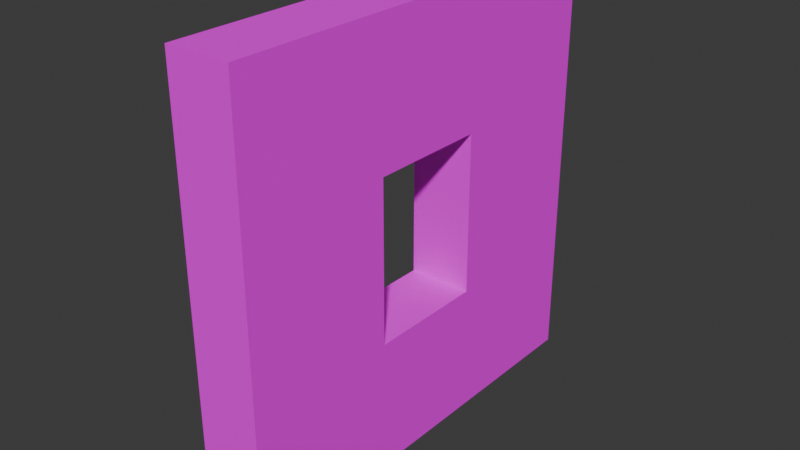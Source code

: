 # Source: mWallWindowConcrete02.blend  (saved by Blender 4.1.23; exported with 4.5.12 LTS)
import bpy
from mathutils import Matrix  # noqa: F401  (used for matrix-valued properties, if any)

bpy.ops.wm.read_factory_settings(use_empty=True)
scene = bpy.context.scene
scene.name = 'Scene'

# ---- collections
col_wallconcrete02 = bpy.data.collections.new('WallConcrete02'); scene.collection.children.link(col_wallconcrete02)

# ---- images (referenced by path relative to the original .blend; pixels are not part of the script)
import os
ASSET_DIR = os.environ.get("B2B_ASSET_DIR", "")  # directory of the original .blend (textures are referenced by path, not embedded)
HERE = os.path.dirname(os.path.abspath(__file__))  # packed textures are extracted next to this script under _unpacked/

def load_image(name, relpath, width, height, colorspace="sRGB"):
    """Load a texture the original file referenced (path relative to the .blend, or extracted next to this script)."""
    p = next((c for c in (os.path.join(HERE, relpath), os.path.join(ASSET_DIR, relpath)) if relpath and os.path.exists(c)), "")
    if p:
        img = bpy.data.images.load(p, check_existing=True)
        img.name = name
    else:  # same state as the original file: an image datablock whose file is absent (Cycles renders it pink)
        img = bpy.data.images.new(name, width, height)
        img.source = "FILE"
        img.filepath = "//" + (relpath or name)
    img.colorspace_settings.name = colorspace
    return img
img_concreteplain02_a_png = load_image('ConcretePlain02_a.png', 'ConcretePlain02_a.png', 1024, 1024, 'sRGB')

# ---- materials (node trees are filled in below, after node groups)
mat_concreteplain02 = bpy.data.materials.new('ConcretePlain02')
mat_concreteplain02.use_transparent_shadow = False

# ---- material node trees
mat_concreteplain02.use_nodes = True; mat_concreteplain02.node_tree.nodes.clear()
_N = mat_concreteplain02.node_tree.nodes; _L = mat_concreteplain02.node_tree.links
n0 = _N.new('ShaderNodeBsdfPrincipled'); n0.name = 'Principled BSDF'; n0.location = (10, 300)
n0.inputs[3].default_value = 1.45
n0.inputs[13].default_value = 0.05
n1 = _N.new('ShaderNodeOutputMaterial'); n1.name = 'Material Output'; n1.location = (300, 300)
n2 = _N.new('ShaderNodeTexImage'); n2.name = 'Image Texture'; n2.location = (-280, 280)
n2.image = img_concreteplain02_a_png
n2.interpolation = 'Closest'
_L.new(n0.outputs[0], n1.inputs[0])
_L.new(n2.outputs[0], n0.inputs[0])
n1.is_active_output = True

# ---- world
world_world = bpy.data.worlds.new('World'); scene.world = world_world
world_world.use_nodes = True; world_world.node_tree.nodes.clear()
_N = world_world.node_tree.nodes; _L = world_world.node_tree.links
n0 = _N.new('ShaderNodeOutputWorld'); n0.name = 'World Output'; n0.location = (300, 300)
n1 = _N.new('ShaderNodeBackground'); n1.name = 'Background'; n1.location = (10, 300)
n1.inputs[0].default_value = (0.05088, 0.05088, 0.05088, 1.0)
_L.new(n1.outputs[0], n0.inputs[0])
n0.is_active_output = True
world_world.color = (0.05088, 0.05088, 0.05088)
world_world.use_sun_shadow = False
world_world.sun_shadow_jitter_overblur = 0.0

# ---- meshes
me_cube_032 = bpy.data.meshes.new('Cube.032')
me_cube_032.from_pydata([(3.725e-09, 0.0, 2.0), (3.725e-09, 0.0, 0.0), (3.725e-09, -2.0, 2.0), (3.725e-09, -2.0, 0.0), (-0.3, 0.0, 2.0), (-0.3, 0.0, 0.0), (-0.3, -2.0, 2.0), (-0.3, -2.0, 0.0), (-0.3, -0.7229, 0.0), (3.725e-09, -0.7229, 2.0), (-0.3, -0.7229, 2.0), (3.725e-09, -0.7229, 0.0), (-0.3, -1.278, 0.0), (3.725e-09, -1.278, 2.0), (-0.3, -1.278, 2.0), (3.725e-09, -1.278, 0.0), (3.725e-09, 0.0, 1.36), (-0.3, -2.0, 1.36), (3.725e-09, -2.0, 1.36), (-0.3, 0.0, 1.36), (3.725e-09, -0.7229, 1.36), (3.725e-09, 0.0, 0.6101), (3.725e-09, -2.0, 0.6101), (-0.3, 0.0, 0.6101), (3.725e-09, -0.7229, 0.6101), (-0.3, -0.7229, 0.6101), (-0.3, -1.278, 0.6101), (3.725e-09, -1.278, 0.6101), (-0.3, -2.0, 0.6101), (-0.3, -1.278, 1.36), (-0.3, -0.7229, 1.36), (3.725e-09, -1.278, 1.36)], [], [(13, 14, 6, 2), (18, 2, 6, 17), (30, 10, 4, 19), (12, 15, 3, 7), (31, 13, 2, 18), (19, 4, 0, 16), (16, 0, 9, 20), (5, 1, 11, 8), (29, 14, 10, 30), (0, 4, 10, 9), (17, 6, 14, 29), (20, 9, 13, 31), (8, 11, 15, 12), (9, 10, 14, 13), (30, 20, 31, 29), (28, 17, 29, 26), (24, 25, 26, 27), (21, 16, 20, 24), (23, 19, 16, 21), (27, 31, 18, 22), (25, 30, 19, 23), (22, 18, 17, 28), (3, 22, 28, 7), (8, 25, 23, 5), (15, 27, 22, 3), (5, 23, 21, 1), (1, 21, 24, 11), (12, 26, 25, 8), (7, 28, 26, 12), (11, 24, 27, 15), (24, 20, 30, 25), (26, 29, 31, 27)])
_uv = me_cube_032.uv_layers.new(name='UVMap')
_uv.uv.foreach_set('vector', [0.25, 0.4531, 0.25, 0.5625, -0.1094, 0.5625, -0.1094, 0.4531, 0.2422, 0.3203, 0.2422, 0.0, 0.3594, 0.0, 0.3594, 0.3203, 0.6797, 0.6406, 1.0, 0.6406, 1.0, 1.0, 0.6797, 1.0, 0.25, 0.5625, 0.25, 0.4531, -0.1094, 0.4531, -0.1094, 0.5625, 0.3594, 0.6797, 0.3594, 1.0, 0.0, 1.0, 0.0, 0.6797, 0.3594, 0.6797, 0.3594, 1.0, 0.2422, 1.0, 0.2422, 0.6797, 1.0, 0.6797, 1.0, 1.0, 0.6406, 1.0, 0.6406, 0.6797, 0.8594, 0.5625, 0.8594, 0.4531, 0.4922, 0.4531, 0.4922, 0.5625, 0.6797, 0.3594, 1.0, 0.3594, 1.0, 0.6406, 0.6797, 0.6406, 0.8594, 0.4531, 0.8594, 0.5625, 0.4922, 0.5625, 0.4922, 0.4531, 0.6797, 0.0, 1.0, 0.0, 1.0, 0.3594, 0.6797, 0.3594, 0.6406, 0.6797, 0.6406, 1.0, 0.3594, 1.0, 0.3594, 0.6797, 0.4922, 0.5625, 0.4922, 0.4531, 0.25, 0.4531, 0.25, 0.5625, 0.4922, 0.4531, 0.4922, 0.5625, 0.25, 0.5625, 0.25, 0.4531, 0.4922, 0.5625, 0.4922, 0.4531, 0.25, 0.4531, 0.25, 0.5625, 0.3047, 0.0, 0.6797, 0.0, 0.6797, 0.3594, 0.3047, 0.3594, 0.4922, 0.4531, 0.4922, 0.5625, 0.25, 0.5625, 0.25, 0.4531, 1.0, 0.3047, 1.0, 0.6797, 0.6406, 0.6797, 0.6406, 0.3047, 0.3594, 0.3047, 0.3594, 0.6797, 0.2422, 0.6797, 0.2422, 0.3047, 0.3594, 0.3047, 0.3594, 0.6797, 0.0, 0.6797, 0.0, 0.3047, 0.3047, 0.6406, 0.6797, 0.6406, 0.6797, 1.0, 0.3047, 1.0, 0.2422, 0.6953, 0.2422, 0.3203, 0.3594, 0.3203, 0.3594, 0.6953, 0.2422, 1.0, 0.2422, 0.6953, 0.3594, 0.6953, 0.3594, 1.0, 0.0, 0.6406, 0.3047, 0.6406, 0.3047, 1.0, 0.0, 1.0, 0.3594, 0.0, 0.3594, 0.3047, 0.0, 0.3047, 0.0, 0.0, 0.3594, 0.0, 0.3594, 0.3047, 0.2422, 0.3047, 0.2422, 0.0, 1.0, 0.0, 1.0, 0.3047, 0.6406, 0.3047, 0.6406, 0.0, 0.0, 0.3594, 0.3047, 0.3594, 0.3047, 0.6406, 0.0, 0.6406, 0.0, 0.0, 0.3047, 0.0, 0.3047, 0.3594, 0.0, 0.3594, 0.6406, 0.0, 0.6406, 0.3047, 0.3594, 0.3047, 0.3594, 0.0, 0.2188, 0.6953, 0.2188, 0.3203, 0.3359, 0.3203, 0.3359, 0.6953, 0.3359, 0.3047, 0.3359, 0.6797, 0.2188, 0.6797, 0.2188, 0.3047])
me_cube_032.materials.append(mat_concreteplain02)
me_cube_032.use_mirror_vertex_groups = False
me_cube_032.update()

# ---- objects
ob_wallwindowconcrete02 = bpy.data.objects.new('WallWindowConcrete02', me_cube_032)

# ---- transforms, parenting, visibility, modifiers, constraints
ob_wallwindowconcrete02.location = (0.0, 0.0, 0.0)
ob_wallwindowconcrete02.scale = (2.0, 2.0, 2.0)
ob_wallwindowconcrete02.lock_rotations_4d = False
ob_wallwindowconcrete02.empty_display_type = 'ARROWS'
ob_wallwindowconcrete02.lineart.crease_threshold = 0.0

# ---- collection membership
col_wallconcrete02.objects.link(ob_wallwindowconcrete02)

# ---- scene / render settings (as saved in the file)
scene.frame_start = 1; scene.frame_end = 250; scene.frame_set(1)
scene.render.engine = 'BLENDER_EEVEE_NEXT'
scene.cycles.sampling_pattern = 'TABULATED_SOBOL'
scene.eevee.ray_tracing_options.trace_max_roughness = 0.0
bpy.context.view_layer.update()

# ---- added for rendering (the .blend has no active camera and no usable light): camera, sun
cam_auto = bpy.data.cameras.new('AutoCamera')
cam_auto.lens = 50.0
cam_auto.sensor_width = 36.0
cam_auto.clip_end = 1000.0
ob_auto_camera = bpy.data.objects.new('AutoCamera', cam_auto)
scene.collection.objects.link(ob_auto_camera)
ob_auto_camera.location = (4.96322, -8.31586, 6.21058)
ob_auto_camera.rotation_euler = (1.09748, -7.21219e-08, 0.694738)
scene.camera = ob_auto_camera
light_auto_sun = bpy.data.lights.new('AutoSun', 'SUN')
light_auto_sun.energy = 3.0
light_auto_sun.angle = 0.0523599
ob_auto_sun = bpy.data.objects.new('AutoSun', light_auto_sun)
scene.collection.objects.link(ob_auto_sun)
ob_auto_sun.rotation_euler = (0.872665, 0.174533, 0.523599)
bpy.context.view_layer.update()
